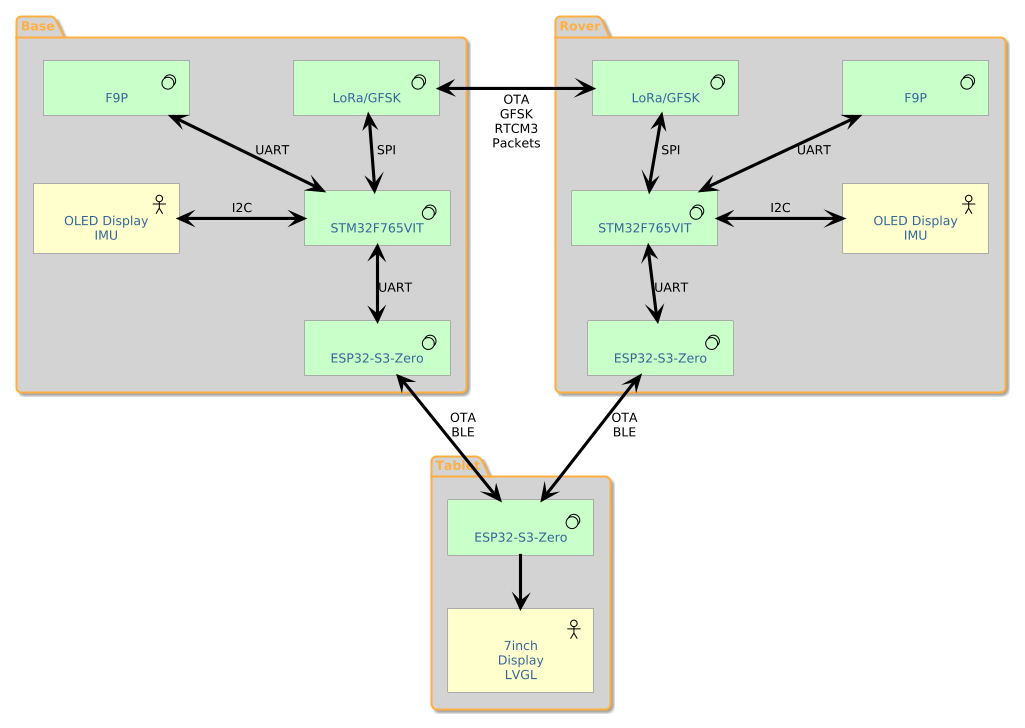

The diagram above was rendered by PlantUML. Its source (embedded in the PNG):
@startuml
!theme silver
skinparam roundcorner 10
skinparam ranksep 50
skinparam nodesep 100
!include <archimate/Archimate>
Group(grp_base, "Base") {
	Technology_SystemSoftware(BaseF9P, "F9P")
	Business_Actor(BaseDisplay, "OLED Display\nIMU")
	Technology_SystemSoftware(BaseF765, "STM32F765VIT")
	Technology_SystemSoftware(BaseGFSK, "LoRa/GFSK")
	Technology_SystemSoftware(BaseESP32, "ESP32-S3-Zero")
	BaseF9P <-down-> BaseF765 : UART
	BaseF765 <-down-> BaseESP32 : UART
	BaseGFSK -left[hidden]-> BaseF9P
	BaseGFSK <-down-> BaseF765 : " SPI"
	BaseF9P -down[hidden]-> BaseDisplay
	BaseDisplay <-right-> BaseF765 : I2C
}  
Group(grp_rover, "Rover") {
	Technology_SystemSoftware(RoverF9P, "F9P")
	Business_Actor(RoverDisplay, "OLED Display\nIMU")
	Technology_SystemSoftware(RoverF765, "STM32F765VIT")
	Technology_SystemSoftware(RoverGFSK, "LoRa/GFSK")
	Technology_SystemSoftware(RoverESP32, "ESP32-S3-Zero")
	RoverF9P <-down-> RoverF765 : UART
	RoverF765 <-down-> RoverESP32 : UART
	RoverGFSK -right[hidden]-> RoverF9P
	RoverGFSK <-down-> RoverF765 : " SPI"
	RoverF9P -down[hidden]-> RoverDisplay
	RoverDisplay <-left-> RoverF765 : I2C
}  
BaseGFSK <-right-> RoverGFSK : "OTA\nGFSK\nRTCM3\nPackets      "
Group(grp_tablet, "Tablet") {
	Technology_SystemSoftware(TabletESP32, "ESP32-S3-Zero")
	Business_Actor(TabletDisplay, "7inch\nDisplay\nLVGL")
	TabletESP32 -down-> TabletDisplay
}  
BaseESP32 <-down-> TabletESP32 : OTA\nBLE
RoverESP32 <-down-> TabletESP32 : OTA\nBLE
@enduml